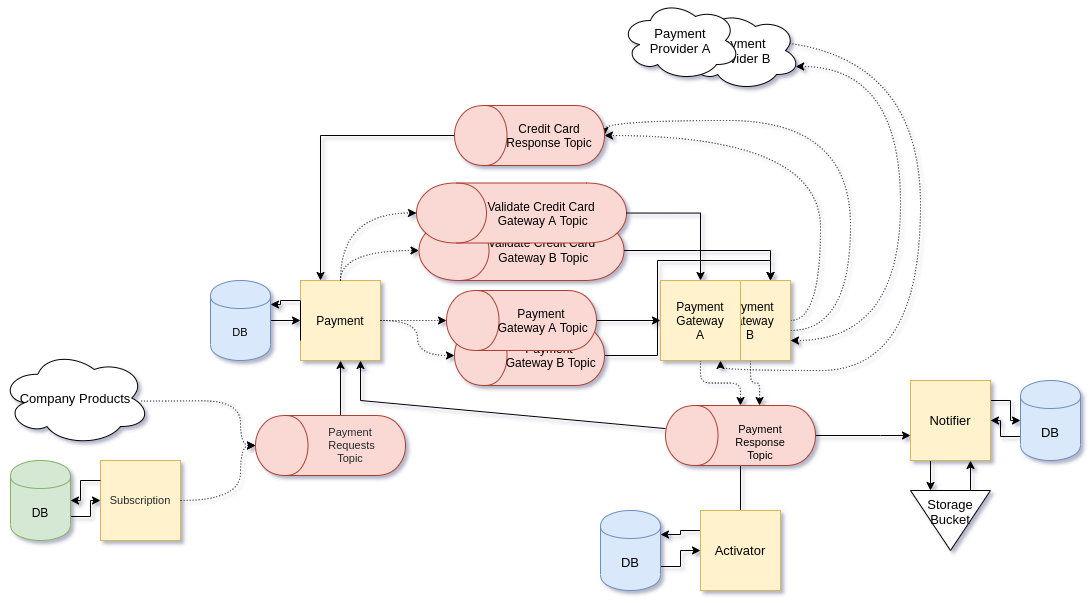

The diagram above was exported from draw.io. Its source (the exported page's mxGraphModel, read from the mxfile embedded in the PNG):
<mxGraphModel dx="2090" dy="1760" grid="1" gridSize="10" guides="1" tooltips="1" connect="1" arrows="1" fold="1" page="1" pageScale="1" pageWidth="850" pageHeight="1100" math="0" shadow="0">
  <root>
    <mxCell id="0" />
    <mxCell id="1" parent="0" />
    <mxCell id="GbTwfS-KA05J7-xmfVCG-79" style="edgeStyle=orthogonalEdgeStyle;rounded=0;orthogonalLoop=1;jettySize=auto;html=1;entryX=0.75;entryY=0;entryDx=0;entryDy=0;fontSize=13;" edge="1" parent="1" source="GbTwfS-KA05J7-xmfVCG-43" target="GbTwfS-KA05J7-xmfVCG-2">
      <mxGeometry relative="1" as="geometry" />
    </mxCell>
    <mxCell id="GbTwfS-KA05J7-xmfVCG-43" value="&lt;span style=&quot;font-size: 12px&quot;&gt;Payment&lt;br&gt;&amp;nbsp;Gateway&amp;nbsp;B Topic&lt;/span&gt;" style="shape=cylinder;whiteSpace=wrap;html=1;boundedLbl=1;backgroundOutline=1;fontSize=11;rotation=90;horizontal=0;align=center;flipH=1;flipV=1;fillColor=#fad9d5;strokeColor=#ae4132;" vertex="1" parent="1">
      <mxGeometry x="239" y="80" width="60" height="150" as="geometry" />
    </mxCell>
    <mxCell id="GbTwfS-KA05J7-xmfVCG-35" style="edgeStyle=orthogonalEdgeStyle;rounded=1;orthogonalLoop=1;jettySize=auto;html=1;entryX=1;entryY=0.627;entryDx=0;entryDy=0;entryPerimeter=0;fontSize=11;dashed=1;dashPattern=1 2;" edge="1" parent="1" source="GbTwfS-KA05J7-xmfVCG-2" target="GbTwfS-KA05J7-xmfVCG-24">
      <mxGeometry relative="1" as="geometry" />
    </mxCell>
    <mxCell id="GbTwfS-KA05J7-xmfVCG-86" style="edgeStyle=orthogonalEdgeStyle;orthogonalLoop=1;jettySize=auto;html=1;entryX=0.5;entryY=0;entryDx=0;entryDy=0;fontSize=13;dashed=1;dashPattern=1 2;curved=1;" edge="1" parent="1" source="GbTwfS-KA05J7-xmfVCG-2" target="GbTwfS-KA05J7-xmfVCG-57">
      <mxGeometry relative="1" as="geometry">
        <Array as="points">
          <mxPoint x="560" y="120" />
          <mxPoint x="560" y="-65" />
        </Array>
      </mxGeometry>
    </mxCell>
    <mxCell id="GbTwfS-KA05J7-xmfVCG-87" style="edgeStyle=orthogonalEdgeStyle;orthogonalLoop=1;jettySize=auto;html=1;entryX=0.5;entryY=0;entryDx=0;entryDy=0;fontSize=13;dashed=1;dashPattern=1 2;curved=1;" edge="1" parent="1" source="GbTwfS-KA05J7-xmfVCG-2" target="GbTwfS-KA05J7-xmfVCG-57">
      <mxGeometry relative="1" as="geometry">
        <Array as="points">
          <mxPoint x="590" y="130" />
          <mxPoint x="590" y="-80" />
          <mxPoint x="344" y="-80" />
        </Array>
      </mxGeometry>
    </mxCell>
    <mxCell id="GbTwfS-KA05J7-xmfVCG-92" style="edgeStyle=orthogonalEdgeStyle;orthogonalLoop=1;jettySize=auto;html=1;exitX=1;exitY=0.75;exitDx=0;exitDy=0;entryX=0.96;entryY=0.7;entryDx=0;entryDy=0;entryPerimeter=0;dashed=1;dashPattern=1 2;fontSize=13;curved=1;startArrow=classic;startFill=1;" edge="1" parent="1" source="GbTwfS-KA05J7-xmfVCG-2" target="GbTwfS-KA05J7-xmfVCG-52">
      <mxGeometry relative="1" as="geometry">
        <Array as="points">
          <mxPoint x="640" y="140" />
          <mxPoint x="640" y="-134" />
        </Array>
      </mxGeometry>
    </mxCell>
    <mxCell id="GbTwfS-KA05J7-xmfVCG-2" value="Payment Gateway&lt;br&gt;B" style="whiteSpace=wrap;html=1;aspect=fixed;fillColor=#fff2cc;strokeColor=#d6b656;" vertex="1" parent="1">
      <mxGeometry x="450" y="80" width="80" height="80" as="geometry" />
    </mxCell>
    <mxCell id="GbTwfS-KA05J7-xmfVCG-34" style="edgeStyle=orthogonalEdgeStyle;rounded=1;orthogonalLoop=1;jettySize=auto;html=1;fontSize=11;dashed=1;dashPattern=1 2;" edge="1" parent="1" source="GbTwfS-KA05J7-xmfVCG-1" target="GbTwfS-KA05J7-xmfVCG-24">
      <mxGeometry relative="1" as="geometry" />
    </mxCell>
    <mxCell id="GbTwfS-KA05J7-xmfVCG-93" style="edgeStyle=orthogonalEdgeStyle;orthogonalLoop=1;jettySize=auto;html=1;exitX=0.75;exitY=1;exitDx=0;exitDy=0;dashed=1;dashPattern=1 2;fontSize=13;curved=1;startArrow=classic;startFill=1;" edge="1" parent="1" source="GbTwfS-KA05J7-xmfVCG-1" target="GbTwfS-KA05J7-xmfVCG-51">
      <mxGeometry relative="1" as="geometry">
        <Array as="points">
          <mxPoint x="460" y="170" />
          <mxPoint x="660" y="170" />
          <mxPoint x="660" y="-160" />
        </Array>
      </mxGeometry>
    </mxCell>
    <mxCell id="GbTwfS-KA05J7-xmfVCG-1" value="Payment Gateway&lt;br&gt;A" style="whiteSpace=wrap;html=1;aspect=fixed;fillColor=#fff2cc;strokeColor=#d6b656;" vertex="1" parent="1">
      <mxGeometry x="400" y="80" width="80" height="80" as="geometry" />
    </mxCell>
    <mxCell id="GbTwfS-KA05J7-xmfVCG-90" style="edgeStyle=orthogonalEdgeStyle;rounded=0;orthogonalLoop=1;jettySize=auto;html=1;fontSize=13;" edge="1" parent="1" source="GbTwfS-KA05J7-xmfVCG-24" target="GbTwfS-KA05J7-xmfVCG-32">
      <mxGeometry relative="1" as="geometry">
        <Array as="points">
          <mxPoint x="620" y="235" />
          <mxPoint x="620" y="235" />
        </Array>
      </mxGeometry>
    </mxCell>
    <mxCell id="GbTwfS-KA05J7-xmfVCG-91" style="edgeStyle=orthogonalEdgeStyle;rounded=0;orthogonalLoop=1;jettySize=auto;html=1;entryX=0.75;entryY=1;entryDx=0;entryDy=0;fontSize=13;" edge="1" parent="1" source="GbTwfS-KA05J7-xmfVCG-24" target="GbTwfS-KA05J7-xmfVCG-5">
      <mxGeometry relative="1" as="geometry">
        <Array as="points">
          <mxPoint x="100" y="200" />
        </Array>
      </mxGeometry>
    </mxCell>
    <mxCell id="GbTwfS-KA05J7-xmfVCG-98" style="edgeStyle=orthogonalEdgeStyle;rounded=0;orthogonalLoop=1;jettySize=auto;html=1;entryX=0.5;entryY=0;entryDx=0;entryDy=0;startArrow=none;startFill=0;endArrow=none;endFill=0;fontSize=13;" edge="1" parent="1" source="GbTwfS-KA05J7-xmfVCG-24" target="GbTwfS-KA05J7-xmfVCG-49">
      <mxGeometry relative="1" as="geometry" />
    </mxCell>
    <mxCell id="GbTwfS-KA05J7-xmfVCG-24" value="&lt;br style=&quot;font-size: 11px&quot;&gt;Payment&lt;br&gt;Response&lt;br style=&quot;font-size: 11px&quot;&gt;Topic" style="shape=cylinder;whiteSpace=wrap;html=1;boundedLbl=1;backgroundOutline=1;fontSize=11;rotation=90;horizontal=0;align=center;flipH=1;flipV=1;fillColor=#fad9d5;strokeColor=#ae4132;" vertex="1" parent="1">
      <mxGeometry x="450" y="160" width="60" height="150" as="geometry" />
    </mxCell>
    <mxCell id="GbTwfS-KA05J7-xmfVCG-94" style="edgeStyle=orthogonalEdgeStyle;orthogonalLoop=1;jettySize=auto;html=1;exitX=1;exitY=0.25;exitDx=0;exitDy=0;fontSize=13;rounded=0;" edge="1" parent="1" source="GbTwfS-KA05J7-xmfVCG-32" target="GbTwfS-KA05J7-xmfVCG-46">
      <mxGeometry relative="1" as="geometry" />
    </mxCell>
    <mxCell id="GbTwfS-KA05J7-xmfVCG-96" style="edgeStyle=orthogonalEdgeStyle;rounded=0;orthogonalLoop=1;jettySize=auto;html=1;exitX=0.25;exitY=1;exitDx=0;exitDy=0;entryX=0;entryY=0.75;entryDx=0;entryDy=0;fontSize=13;" edge="1" parent="1" source="GbTwfS-KA05J7-xmfVCG-32" target="GbTwfS-KA05J7-xmfVCG-45">
      <mxGeometry relative="1" as="geometry" />
    </mxCell>
    <mxCell id="GbTwfS-KA05J7-xmfVCG-32" value="Notifier" style="whiteSpace=wrap;html=1;aspect=fixed;fontSize=13;fillColor=#fff2cc;strokeColor=#d6b656;" vertex="1" parent="1">
      <mxGeometry x="650" y="180" width="80" height="80" as="geometry" />
    </mxCell>
    <mxCell id="GbTwfS-KA05J7-xmfVCG-74" style="edgeStyle=orthogonalEdgeStyle;rounded=0;orthogonalLoop=1;jettySize=auto;html=1;exitX=0;exitY=0.5;exitDx=0;exitDy=0;entryX=0.5;entryY=1;entryDx=0;entryDy=0;fontSize=13;" edge="1" parent="1" source="GbTwfS-KA05J7-xmfVCG-41" target="GbTwfS-KA05J7-xmfVCG-5">
      <mxGeometry relative="1" as="geometry">
        <Array as="points">
          <mxPoint x="80" y="215" />
        </Array>
      </mxGeometry>
    </mxCell>
    <mxCell id="GbTwfS-KA05J7-xmfVCG-41" value="&lt;span style=&quot;color: rgb(36 , 41 , 46)&quot;&gt;Payment&lt;br&gt;&amp;nbsp;Requests&lt;/span&gt;&lt;br style=&quot;color: rgb(36 , 41 , 46)&quot;&gt;&lt;span style=&quot;color: rgb(36 , 41 , 46)&quot;&gt;Topic&lt;/span&gt;" style="shape=cylinder;whiteSpace=wrap;html=1;boundedLbl=1;backgroundOutline=1;fontSize=11;rotation=90;horizontal=0;align=center;flipH=1;flipV=1;fillColor=#fad9d5;strokeColor=#ae4132;" vertex="1" parent="1">
      <mxGeometry x="40" y="170" width="60" height="150" as="geometry" />
    </mxCell>
    <mxCell id="GbTwfS-KA05J7-xmfVCG-78" style="edgeStyle=orthogonalEdgeStyle;rounded=0;orthogonalLoop=1;jettySize=auto;html=1;fontSize=13;" edge="1" parent="1" source="GbTwfS-KA05J7-xmfVCG-38" target="GbTwfS-KA05J7-xmfVCG-1">
      <mxGeometry relative="1" as="geometry" />
    </mxCell>
    <mxCell id="GbTwfS-KA05J7-xmfVCG-38" value="&lt;span style=&quot;font-size: 12px&quot;&gt;Payment&lt;br&gt;&amp;nbsp;Gateway A Topic&lt;/span&gt;" style="shape=cylinder;whiteSpace=wrap;html=1;boundedLbl=1;backgroundOutline=1;fontSize=11;rotation=90;horizontal=0;align=center;flipH=1;flipV=1;fillColor=#fad9d5;strokeColor=#ae4132;" vertex="1" parent="1">
      <mxGeometry x="231" y="45" width="60" height="150" as="geometry" />
    </mxCell>
    <mxCell id="GbTwfS-KA05J7-xmfVCG-97" style="edgeStyle=orthogonalEdgeStyle;rounded=0;orthogonalLoop=1;jettySize=auto;html=1;exitX=0;exitY=0.25;exitDx=0;exitDy=0;entryX=0.75;entryY=1;entryDx=0;entryDy=0;startArrow=none;startFill=0;fontSize=13;" edge="1" parent="1" source="GbTwfS-KA05J7-xmfVCG-45" target="GbTwfS-KA05J7-xmfVCG-32">
      <mxGeometry relative="1" as="geometry" />
    </mxCell>
    <mxCell id="GbTwfS-KA05J7-xmfVCG-45" value="Storage Bucket" style="triangle;whiteSpace=wrap;html=1;fontSize=13;align=center;rotation=90;horizontal=0;verticalAlign=top;" vertex="1" parent="1">
      <mxGeometry x="660" y="280" width="60" height="80" as="geometry" />
    </mxCell>
    <mxCell id="GbTwfS-KA05J7-xmfVCG-95" style="edgeStyle=orthogonalEdgeStyle;rounded=0;orthogonalLoop=1;jettySize=auto;html=1;exitX=0;exitY=0.7;exitDx=0;exitDy=0;fontSize=13;" edge="1" parent="1" source="GbTwfS-KA05J7-xmfVCG-46" target="GbTwfS-KA05J7-xmfVCG-32">
      <mxGeometry relative="1" as="geometry" />
    </mxCell>
    <mxCell id="GbTwfS-KA05J7-xmfVCG-46" value="DB" style="shape=cylinder;whiteSpace=wrap;html=1;boundedLbl=1;backgroundOutline=1;fontSize=13;align=center;fillColor=#dae8fc;strokeColor=#6c8ebf;" vertex="1" parent="1">
      <mxGeometry x="760" y="180" width="60" height="80" as="geometry" />
    </mxCell>
    <mxCell id="GbTwfS-KA05J7-xmfVCG-99" style="edgeStyle=orthogonalEdgeStyle;rounded=0;orthogonalLoop=1;jettySize=auto;html=1;exitX=0;exitY=0.25;exitDx=0;exitDy=0;entryX=1;entryY=0.3;entryDx=0;entryDy=0;startArrow=none;startFill=0;endArrow=classic;endFill=1;fontSize=13;" edge="1" parent="1" source="GbTwfS-KA05J7-xmfVCG-49" target="GbTwfS-KA05J7-xmfVCG-50">
      <mxGeometry relative="1" as="geometry" />
    </mxCell>
    <mxCell id="GbTwfS-KA05J7-xmfVCG-49" value="Activator" style="whiteSpace=wrap;html=1;aspect=fixed;fontSize=13;align=center;fillColor=#fff2cc;strokeColor=#d6b656;" vertex="1" parent="1">
      <mxGeometry x="440" y="310" width="80" height="80" as="geometry" />
    </mxCell>
    <mxCell id="GbTwfS-KA05J7-xmfVCG-100" style="edgeStyle=orthogonalEdgeStyle;rounded=0;orthogonalLoop=1;jettySize=auto;html=1;exitX=1;exitY=0.7;exitDx=0;exitDy=0;startArrow=none;startFill=0;endArrow=classic;endFill=1;fontSize=13;" edge="1" parent="1" source="GbTwfS-KA05J7-xmfVCG-50" target="GbTwfS-KA05J7-xmfVCG-49">
      <mxGeometry relative="1" as="geometry" />
    </mxCell>
    <mxCell id="GbTwfS-KA05J7-xmfVCG-50" value="DB" style="shape=cylinder;whiteSpace=wrap;html=1;boundedLbl=1;backgroundOutline=1;fontSize=13;align=center;fillColor=#dae8fc;strokeColor=#6c8ebf;" vertex="1" parent="1">
      <mxGeometry x="340" y="310" width="60" height="80" as="geometry" />
    </mxCell>
    <mxCell id="GbTwfS-KA05J7-xmfVCG-88" style="edgeStyle=orthogonalEdgeStyle;rounded=0;orthogonalLoop=1;jettySize=auto;html=1;entryX=0.25;entryY=0;entryDx=0;entryDy=0;fontSize=13;" edge="1" parent="1" source="GbTwfS-KA05J7-xmfVCG-57" target="GbTwfS-KA05J7-xmfVCG-5">
      <mxGeometry relative="1" as="geometry" />
    </mxCell>
    <mxCell id="GbTwfS-KA05J7-xmfVCG-57" value="&lt;span style=&quot;font-size: 12px&quot;&gt;Credit Card Response Topic&lt;/span&gt;" style="shape=cylinder;whiteSpace=wrap;html=1;boundedLbl=1;backgroundOutline=1;fontSize=11;rotation=90;horizontal=0;align=center;flipH=1;flipV=1;fillColor=#fad9d5;strokeColor=#ae4132;" vertex="1" parent="1">
      <mxGeometry x="239" y="-140" width="60" height="150" as="geometry" />
    </mxCell>
    <mxCell id="GbTwfS-KA05J7-xmfVCG-69" value="" style="group;" vertex="1" connectable="0" parent="1">
      <mxGeometry x="-250" y="260" width="170" height="80" as="geometry" />
    </mxCell>
    <mxCell id="GbTwfS-KA05J7-xmfVCG-14" value="&lt;span style=&quot;color: rgb(36 , 41 , 46) ; font-size: 11px ; text-align: left&quot;&gt;Subscription&lt;/span&gt;" style="whiteSpace=wrap;html=1;aspect=fixed;fontSize=11;fillColor=#fff2cc;strokeColor=#d6b656;" vertex="1" parent="GbTwfS-KA05J7-xmfVCG-69">
      <mxGeometry x="90" width="80" height="80" as="geometry" />
    </mxCell>
    <mxCell id="GbTwfS-KA05J7-xmfVCG-68" style="edgeStyle=orthogonalEdgeStyle;rounded=0;orthogonalLoop=1;jettySize=auto;html=1;exitX=1;exitY=0.7;exitDx=0;exitDy=0;fontSize=13;" edge="1" parent="GbTwfS-KA05J7-xmfVCG-69" source="GbTwfS-KA05J7-xmfVCG-15" target="GbTwfS-KA05J7-xmfVCG-14">
      <mxGeometry relative="1" as="geometry" />
    </mxCell>
    <mxCell id="GbTwfS-KA05J7-xmfVCG-15" value="DB" style="shape=cylinder;whiteSpace=wrap;html=1;boundedLbl=1;backgroundOutline=1;fillColor=#d5e8d4;strokeColor=#82b366;" vertex="1" parent="GbTwfS-KA05J7-xmfVCG-69">
      <mxGeometry width="60" height="80" as="geometry" />
    </mxCell>
    <mxCell id="GbTwfS-KA05J7-xmfVCG-16" style="edgeStyle=orthogonalEdgeStyle;rounded=0;orthogonalLoop=1;jettySize=auto;html=1;entryX=1;entryY=0.5;entryDx=0;entryDy=0;" edge="1" parent="GbTwfS-KA05J7-xmfVCG-69" source="GbTwfS-KA05J7-xmfVCG-14" target="GbTwfS-KA05J7-xmfVCG-15">
      <mxGeometry relative="1" as="geometry">
        <Array as="points">
          <mxPoint x="70" y="20" />
          <mxPoint x="70" y="40" />
        </Array>
      </mxGeometry>
    </mxCell>
    <mxCell id="GbTwfS-KA05J7-xmfVCG-72" style="edgeStyle=orthogonalEdgeStyle;orthogonalLoop=1;jettySize=auto;html=1;entryX=0.5;entryY=1;entryDx=0;entryDy=0;fontSize=13;exitX=0.938;exitY=0.532;exitDx=0;exitDy=0;exitPerimeter=0;dashed=1;dashPattern=1 2;curved=1;" edge="1" parent="1" source="GbTwfS-KA05J7-xmfVCG-70" target="GbTwfS-KA05J7-xmfVCG-41">
      <mxGeometry relative="1" as="geometry">
        <Array as="points">
          <mxPoint x="-99" y="200" />
          <mxPoint x="-20" y="200" />
          <mxPoint x="-20" y="245" />
        </Array>
      </mxGeometry>
    </mxCell>
    <mxCell id="GbTwfS-KA05J7-xmfVCG-70" value="Company Products" style="ellipse;shape=cloud;whiteSpace=wrap;html=1;fillColor=#FFFFFF;fontSize=13;align=center;" vertex="1" parent="1">
      <mxGeometry x="-260" y="150" width="150" height="95" as="geometry" />
    </mxCell>
    <mxCell id="GbTwfS-KA05J7-xmfVCG-71" style="edgeStyle=orthogonalEdgeStyle;orthogonalLoop=1;jettySize=auto;html=1;fontSize=13;dashed=1;dashPattern=1 2;curved=1;" edge="1" parent="1" source="GbTwfS-KA05J7-xmfVCG-14" target="GbTwfS-KA05J7-xmfVCG-41">
      <mxGeometry relative="1" as="geometry">
        <Array as="points">
          <mxPoint x="-20" y="300" />
          <mxPoint x="-20" y="245" />
        </Array>
      </mxGeometry>
    </mxCell>
    <mxCell id="GbTwfS-KA05J7-xmfVCG-75" value="" style="group" vertex="1" connectable="0" parent="1">
      <mxGeometry x="-50" y="80" width="170" height="80" as="geometry" />
    </mxCell>
    <mxCell id="GbTwfS-KA05J7-xmfVCG-5" value="Payment" style="whiteSpace=wrap;html=1;aspect=fixed;fillColor=#fff2cc;strokeColor=#d6b656;" vertex="1" parent="GbTwfS-KA05J7-xmfVCG-75">
      <mxGeometry x="90" width="80" height="80" as="geometry" />
    </mxCell>
    <mxCell id="GbTwfS-KA05J7-xmfVCG-58" style="edgeStyle=orthogonalEdgeStyle;rounded=0;orthogonalLoop=1;jettySize=auto;html=1;fontSize=13;" edge="1" parent="GbTwfS-KA05J7-xmfVCG-75" source="GbTwfS-KA05J7-xmfVCG-23" target="GbTwfS-KA05J7-xmfVCG-5">
      <mxGeometry relative="1" as="geometry" />
    </mxCell>
    <mxCell id="GbTwfS-KA05J7-xmfVCG-23" value="DB" style="shape=cylinder;whiteSpace=wrap;html=1;boundedLbl=1;backgroundOutline=1;fontSize=11;fillColor=#dae8fc;strokeColor=#6c8ebf;" vertex="1" parent="GbTwfS-KA05J7-xmfVCG-75">
      <mxGeometry width="60" height="80" as="geometry" />
    </mxCell>
    <mxCell id="GbTwfS-KA05J7-xmfVCG-67" style="edgeStyle=orthogonalEdgeStyle;rounded=0;orthogonalLoop=1;jettySize=auto;html=1;exitX=0;exitY=0.75;exitDx=0;exitDy=0;entryX=1;entryY=0.3;entryDx=0;entryDy=0;fontSize=13;" edge="1" parent="GbTwfS-KA05J7-xmfVCG-75" source="GbTwfS-KA05J7-xmfVCG-5" target="GbTwfS-KA05J7-xmfVCG-23">
      <mxGeometry relative="1" as="geometry">
        <Array as="points">
          <mxPoint x="90" y="20" />
          <mxPoint x="70" y="20" />
          <mxPoint x="70" y="24" />
        </Array>
      </mxGeometry>
    </mxCell>
    <mxCell id="GbTwfS-KA05J7-xmfVCG-76" style="edgeStyle=orthogonalEdgeStyle;orthogonalLoop=1;jettySize=auto;html=1;entryX=0.5;entryY=1;entryDx=0;entryDy=0;fontSize=13;dashed=1;dashPattern=1 2;curved=1;" edge="1" parent="1" source="GbTwfS-KA05J7-xmfVCG-5" target="GbTwfS-KA05J7-xmfVCG-38">
      <mxGeometry relative="1" as="geometry" />
    </mxCell>
    <mxCell id="GbTwfS-KA05J7-xmfVCG-77" style="edgeStyle=orthogonalEdgeStyle;orthogonalLoop=1;jettySize=auto;html=1;entryX=0.5;entryY=1;entryDx=0;entryDy=0;fontSize=13;dashed=1;dashPattern=1 2;curved=1;" edge="1" parent="1" source="GbTwfS-KA05J7-xmfVCG-5" target="GbTwfS-KA05J7-xmfVCG-43">
      <mxGeometry relative="1" as="geometry" />
    </mxCell>
    <mxCell id="GbTwfS-KA05J7-xmfVCG-80" value="" style="group" vertex="1" connectable="0" parent="1">
      <mxGeometry x="360" y="-200" width="180" height="90" as="geometry" />
    </mxCell>
    <mxCell id="GbTwfS-KA05J7-xmfVCG-52" value="Payment&lt;br&gt;Provider B" style="ellipse;shape=cloud;whiteSpace=wrap;html=1;fontSize=13;align=center;" vertex="1" parent="GbTwfS-KA05J7-xmfVCG-80">
      <mxGeometry x="60" y="10" width="120" height="80" as="geometry" />
    </mxCell>
    <mxCell id="GbTwfS-KA05J7-xmfVCG-51" value="Payment&lt;br&gt;Provider A" style="ellipse;shape=cloud;whiteSpace=wrap;html=1;fontSize=13;align=center;" vertex="1" parent="GbTwfS-KA05J7-xmfVCG-80">
      <mxGeometry width="120" height="80" as="geometry" />
    </mxCell>
    <mxCell id="GbTwfS-KA05J7-xmfVCG-81" value="" style="group" vertex="1" connectable="0" parent="1">
      <mxGeometry x="156" y="-17.5" width="210" height="97.50000000000001" as="geometry" />
    </mxCell>
    <mxCell id="GbTwfS-KA05J7-xmfVCG-55" value="&lt;span style=&quot;font-size: 12px&quot;&gt;Validate Credit Card&lt;/span&gt;&lt;br style=&quot;font-size: 12px&quot;&gt;&lt;span style=&quot;font-size: 12px&quot;&gt;&amp;nbsp;Gateway B Topic&lt;/span&gt;" style="shape=cylinder;whiteSpace=wrap;html=1;boundedLbl=1;backgroundOutline=1;fontSize=11;rotation=90;horizontal=0;align=center;flipH=1;flipV=1;fillColor=#fad9d5;strokeColor=#ae4132;" vertex="1" parent="GbTwfS-KA05J7-xmfVCG-81">
      <mxGeometry x="75" y="-34.99999999999999" width="60" height="205" as="geometry" />
    </mxCell>
    <mxCell id="GbTwfS-KA05J7-xmfVCG-56" value="&lt;span style=&quot;font-size: 12px&quot;&gt;Validate Credit Card&lt;br&gt;&amp;nbsp;Gateway A Topic&lt;/span&gt;" style="shape=cylinder;whiteSpace=wrap;html=1;boundedLbl=1;backgroundOutline=1;fontSize=11;rotation=90;horizontal=0;align=center;flipH=1;flipV=1;fillColor=#fad9d5;strokeColor=#ae4132;" vertex="1" parent="GbTwfS-KA05J7-xmfVCG-81">
      <mxGeometry x="75" y="-75" width="60" height="210" as="geometry" />
    </mxCell>
    <mxCell id="GbTwfS-KA05J7-xmfVCG-82" style="edgeStyle=orthogonalEdgeStyle;orthogonalLoop=1;jettySize=auto;html=1;exitX=0.5;exitY=0;exitDx=0;exitDy=0;entryX=0.5;entryY=1;entryDx=0;entryDy=0;fontSize=13;dashed=1;dashPattern=1 2;curved=1;" edge="1" parent="1" source="GbTwfS-KA05J7-xmfVCG-5" target="GbTwfS-KA05J7-xmfVCG-56">
      <mxGeometry relative="1" as="geometry" />
    </mxCell>
    <mxCell id="GbTwfS-KA05J7-xmfVCG-83" style="edgeStyle=orthogonalEdgeStyle;orthogonalLoop=1;jettySize=auto;html=1;exitX=0.5;exitY=0;exitDx=0;exitDy=0;entryX=0.5;entryY=1;entryDx=0;entryDy=0;fontSize=13;dashed=1;dashPattern=1 2;curved=1;" edge="1" parent="1" source="GbTwfS-KA05J7-xmfVCG-5" target="GbTwfS-KA05J7-xmfVCG-55">
      <mxGeometry relative="1" as="geometry" />
    </mxCell>
    <mxCell id="GbTwfS-KA05J7-xmfVCG-84" style="edgeStyle=orthogonalEdgeStyle;rounded=0;orthogonalLoop=1;jettySize=auto;html=1;fontSize=13;" edge="1" parent="1" source="GbTwfS-KA05J7-xmfVCG-56" target="GbTwfS-KA05J7-xmfVCG-1">
      <mxGeometry relative="1" as="geometry" />
    </mxCell>
    <mxCell id="GbTwfS-KA05J7-xmfVCG-85" style="edgeStyle=orthogonalEdgeStyle;rounded=0;orthogonalLoop=1;jettySize=auto;html=1;entryX=0.75;entryY=0;entryDx=0;entryDy=0;fontSize=13;" edge="1" parent="1" source="GbTwfS-KA05J7-xmfVCG-55" target="GbTwfS-KA05J7-xmfVCG-2">
      <mxGeometry relative="1" as="geometry" />
    </mxCell>
  </root>
</mxGraphModel>